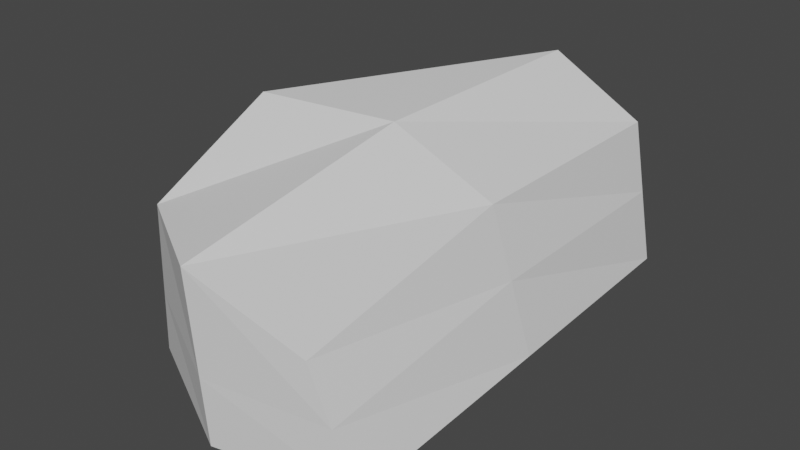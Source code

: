 # Source: Debris.blend  (saved by Blender 3.1.7; exported with 4.5.12 LTS)
import bpy
from mathutils import Matrix  # noqa: F401  (used for matrix-valued properties, if any)

bpy.ops.wm.read_factory_settings(use_empty=True)
scene = bpy.context.scene
scene.name = 'Scene'

# ---- collections
col_collection = bpy.data.collections.new('Collection'); scene.collection.children.link(col_collection)

# ---- materials (node trees are filled in below, after node groups)
mat_material = bpy.data.materials.new('Material')
mat_material.alpha_threshold = 0.0
mat_material.use_transparent_shadow = False
mat_material.line_color = (0.0, 0.0, 0.0, 1.0)

# ---- material node trees
mat_material.use_nodes = True; mat_material.node_tree.nodes.clear()
_N = mat_material.node_tree.nodes; _L = mat_material.node_tree.links
n0 = _N.new('ShaderNodeOutputMaterial'); n0.name = 'Material Output'; n0.location = (300, 300)
n1 = _N.new('ShaderNodeBsdfPrincipled'); n1.name = 'Principled BSDF'; n1.location = (10, 300)
n1.distribution = 'GGX'
n1.subsurface_method = 'RANDOM_WALK_SKIN'
n1.inputs[2].default_value = 0.4
n1.inputs[3].default_value = 1.45
n1.inputs[27].default_value = (0.0, 0.0, 0.0, 1.0)
n1.inputs[28].default_value = 1.0
_L.new(n1.outputs[0], n0.inputs[0])
n0.is_active_output = True

# ---- world
world_world = bpy.data.worlds.new('World'); scene.world = world_world
world_world.use_nodes = True; world_world.node_tree.nodes.clear()
_N = world_world.node_tree.nodes; _L = world_world.node_tree.links
n0 = _N.new('ShaderNodeOutputWorld'); n0.name = 'World Output'; n0.location = (300, 300)
n1 = _N.new('ShaderNodeBackground'); n1.name = 'Background'; n1.location = (10, 300)
n1.inputs[0].default_value = (0.05088, 0.05088, 0.05088, 1.0)
_L.new(n1.outputs[0], n0.inputs[0])
n0.is_active_output = True
world_world.color = (0.05088, 0.05088, 0.05088)
world_world.use_sun_shadow = False
world_world.sun_shadow_jitter_overblur = 0.0

# ---- meshes
me_cube = bpy.data.meshes.new('Cube')
me_cube.from_pydata([(0.294, 0.3949, 0.06166), (0.3344, 0.3949, -0.1588), (0.3006, -0.3307, 0.0097), (0.385, -0.345, -0.1243), (-0.07222, 0.2206, 0.08895), (-0.05184, 0.3072, -0.1275), (-0.05839, -0.2361, 0.05007), (-0.06789, -0.2355, -0.177), (0.0547, 0.3949, -0.1397), (0.1045, -0.334, 0.05812), (0.1513, -0.3518, -0.1674), (0.1462, 0.3949, 0.1433), (-0.1073, 0.05303, -0.1735), (0.2846, 0.03426, 0.05589), (-0.07787, -0.01954, 0.1395), (0.3597, 0.025, -0.1416), (0.1081, 0.01964, -0.1633), (0.1195, 0.03267, 0.1288), (0.3142, 0.3949, -0.04856), (-0.06413, -0.2357, -0.08703), (0.3428, -0.3378, -0.05732), (-0.09534, 0.3078, 0.008345), (0.1004, 0.3949, 0.01656), (0.133, -0.3449, -0.07916), (0.3222, 0.02963, -0.04283), (-0.09259, 0.01674, -0.01699)], [], [(17, 14, 6, 9), (23, 9, 6, 19), (25, 14, 4, 21), (16, 15, 3, 10), (24, 13, 2, 20), (22, 11, 0, 18), (21, 4, 11, 22), (12, 16, 10, 7), (20, 2, 9, 23), (13, 17, 9, 2), (0, 11, 17, 13), (5, 8, 16, 12), (18, 0, 13, 24), (8, 1, 15, 16), (19, 6, 14, 25), (11, 4, 14, 17), (7, 19, 25, 12), (1, 18, 24, 15), (3, 20, 23, 10), (5, 21, 22, 8), (8, 22, 18, 1), (15, 24, 20, 3), (12, 25, 21, 5), (10, 23, 19, 7)])
_uv = me_cube.uv_layers.new(name='UVMap')
_uv.uv.foreach_set('vector', [0.684, 0.6315, 0.7782, 0.6441, 0.7474, 0.7166, 0.653, 0.7595, 0.4535, 0.8404, 0.5055, 0.8409, 0.4997, 0.9042, 0.4517, 0.9152, 0.4663, 0.1593, 0.5178, 0.1475, 0.497, 0.255, 0.4686, 0.2857, 0.2943, 0.6183, 0.4199, 0.6165, 0.4433, 0.7542, 0.3108, 0.7478, 0.4722, 0.6191, 0.5245, 0.6217, 0.5078, 0.7628, 0.4755, 0.7585, 0.4682, 0.3878, 0.5124, 0.4003, 0.5218, 0.478, 0.4591, 0.4784, 0.4686, 0.2857, 0.497, 0.255, 0.5124, 0.4003, 0.4682, 0.3878, 0.2111, 0.6098, 0.2943, 0.6183, 0.3108, 0.7478, 0.2239, 0.7054, 0.4755, 0.7585, 0.5078, 0.7628, 0.5055, 0.8409, 0.4535, 0.8404, 0.5245, 0.6217, 0.684, 0.6315, 0.653, 0.7595, 0.5078, 0.7628, 0.5218, 0.478, 0.7, 0.5077, 0.684, 0.6315, 0.5245, 0.6217, 0.2354, 0.5202, 0.2766, 0.4863, 0.2943, 0.6183, 0.2111, 0.6098, 0.4591, 0.4784, 0.5218, 0.478, 0.5245, 0.6217, 0.4722, 0.6191, 0.2766, 0.4863, 0.3965, 0.4788, 0.4199, 0.6165, 0.2943, 0.6183, 0.4484, 0.05755, 0.4915, 0.05672, 0.5178, 0.1475, 0.4663, 0.1593, 0.7, 0.5077, 0.7874, 0.5669, 0.7782, 0.6441, 0.684, 0.6315, 0.4202, 0.05809, 0.4484, 0.05755, 0.4663, 0.1593, 0.4148, 0.1711, 0.3965, 0.4788, 0.4591, 0.4784, 0.4722, 0.6191, 0.4199, 0.6165, 0.4433, 0.7542, 0.4755, 0.7585, 0.4535, 0.8404, 0.42, 0.84, 0.4222, 0.3007, 0.4686, 0.2857, 0.4682, 0.3878, 0.4239, 0.3752, 0.4239, 0.3752, 0.4682, 0.3878, 0.4591, 0.4784, 0.3965, 0.4788, 0.4199, 0.6165, 0.4722, 0.6191, 0.4755, 0.7585, 0.4433, 0.7542, 0.4148, 0.1711, 0.4663, 0.1593, 0.4686, 0.2857, 0.4222, 0.3007, 0.42, 0.84, 0.4535, 0.8404, 0.4517, 0.9152, 0.4202, 0.9224])
me_cube.materials.append(mat_material)
me_cube.use_remesh_preserve_volume = False
me_cube.use_remesh_preserve_attributes = False
me_cube.use_mirror_vertex_groups = False
me_cube.update()

# ---- objects
ob_cube = bpy.data.objects.new('Cube', me_cube)

# ---- transforms, parenting, visibility, modifiers, constraints
ob_cube.location = (0.0, 0.0, 0.0)
ob_cube.lock_rotations_4d = False
ob_cube.empty_display_type = 'ARROWS'
ob_cube.lineart.crease_threshold = 0.0

# ---- collection membership
col_collection.objects.link(ob_cube)

# ---- scene / render settings (as saved in the file)
scene.frame_start = 1; scene.frame_end = 250; scene.frame_set(1)
scene.render.engine = 'BLENDER_EEVEE_NEXT'
scene.cycles.sampling_pattern = 'TABULATED_SOBOL'
scene.cycles.use_light_tree = False
scene.view_settings.view_transform = 'Filmic'
bpy.context.view_layer.update()

# ---- added for rendering (the .blend has no active camera and no usable light): camera, sun
cam_auto = bpy.data.cameras.new('AutoCamera')
cam_auto.lens = 50.0
cam_auto.sensor_width = 36.0
cam_auto.clip_end = 1000.0
ob_auto_camera = bpy.data.objects.new('AutoCamera', cam_auto)
scene.collection.objects.link(ob_auto_camera)
ob_auto_camera.location = (1.01786, -1.03325, 0.686347)
ob_auto_camera.rotation_euler = (1.09748, -7.21219e-08, 0.694738)
scene.camera = ob_auto_camera
light_auto_sun = bpy.data.lights.new('AutoSun', 'SUN')
light_auto_sun.energy = 3.0
light_auto_sun.angle = 0.0523599
ob_auto_sun = bpy.data.objects.new('AutoSun', light_auto_sun)
scene.collection.objects.link(ob_auto_sun)
ob_auto_sun.rotation_euler = (0.872665, 0.174533, 0.523599)
bpy.context.view_layer.update()

